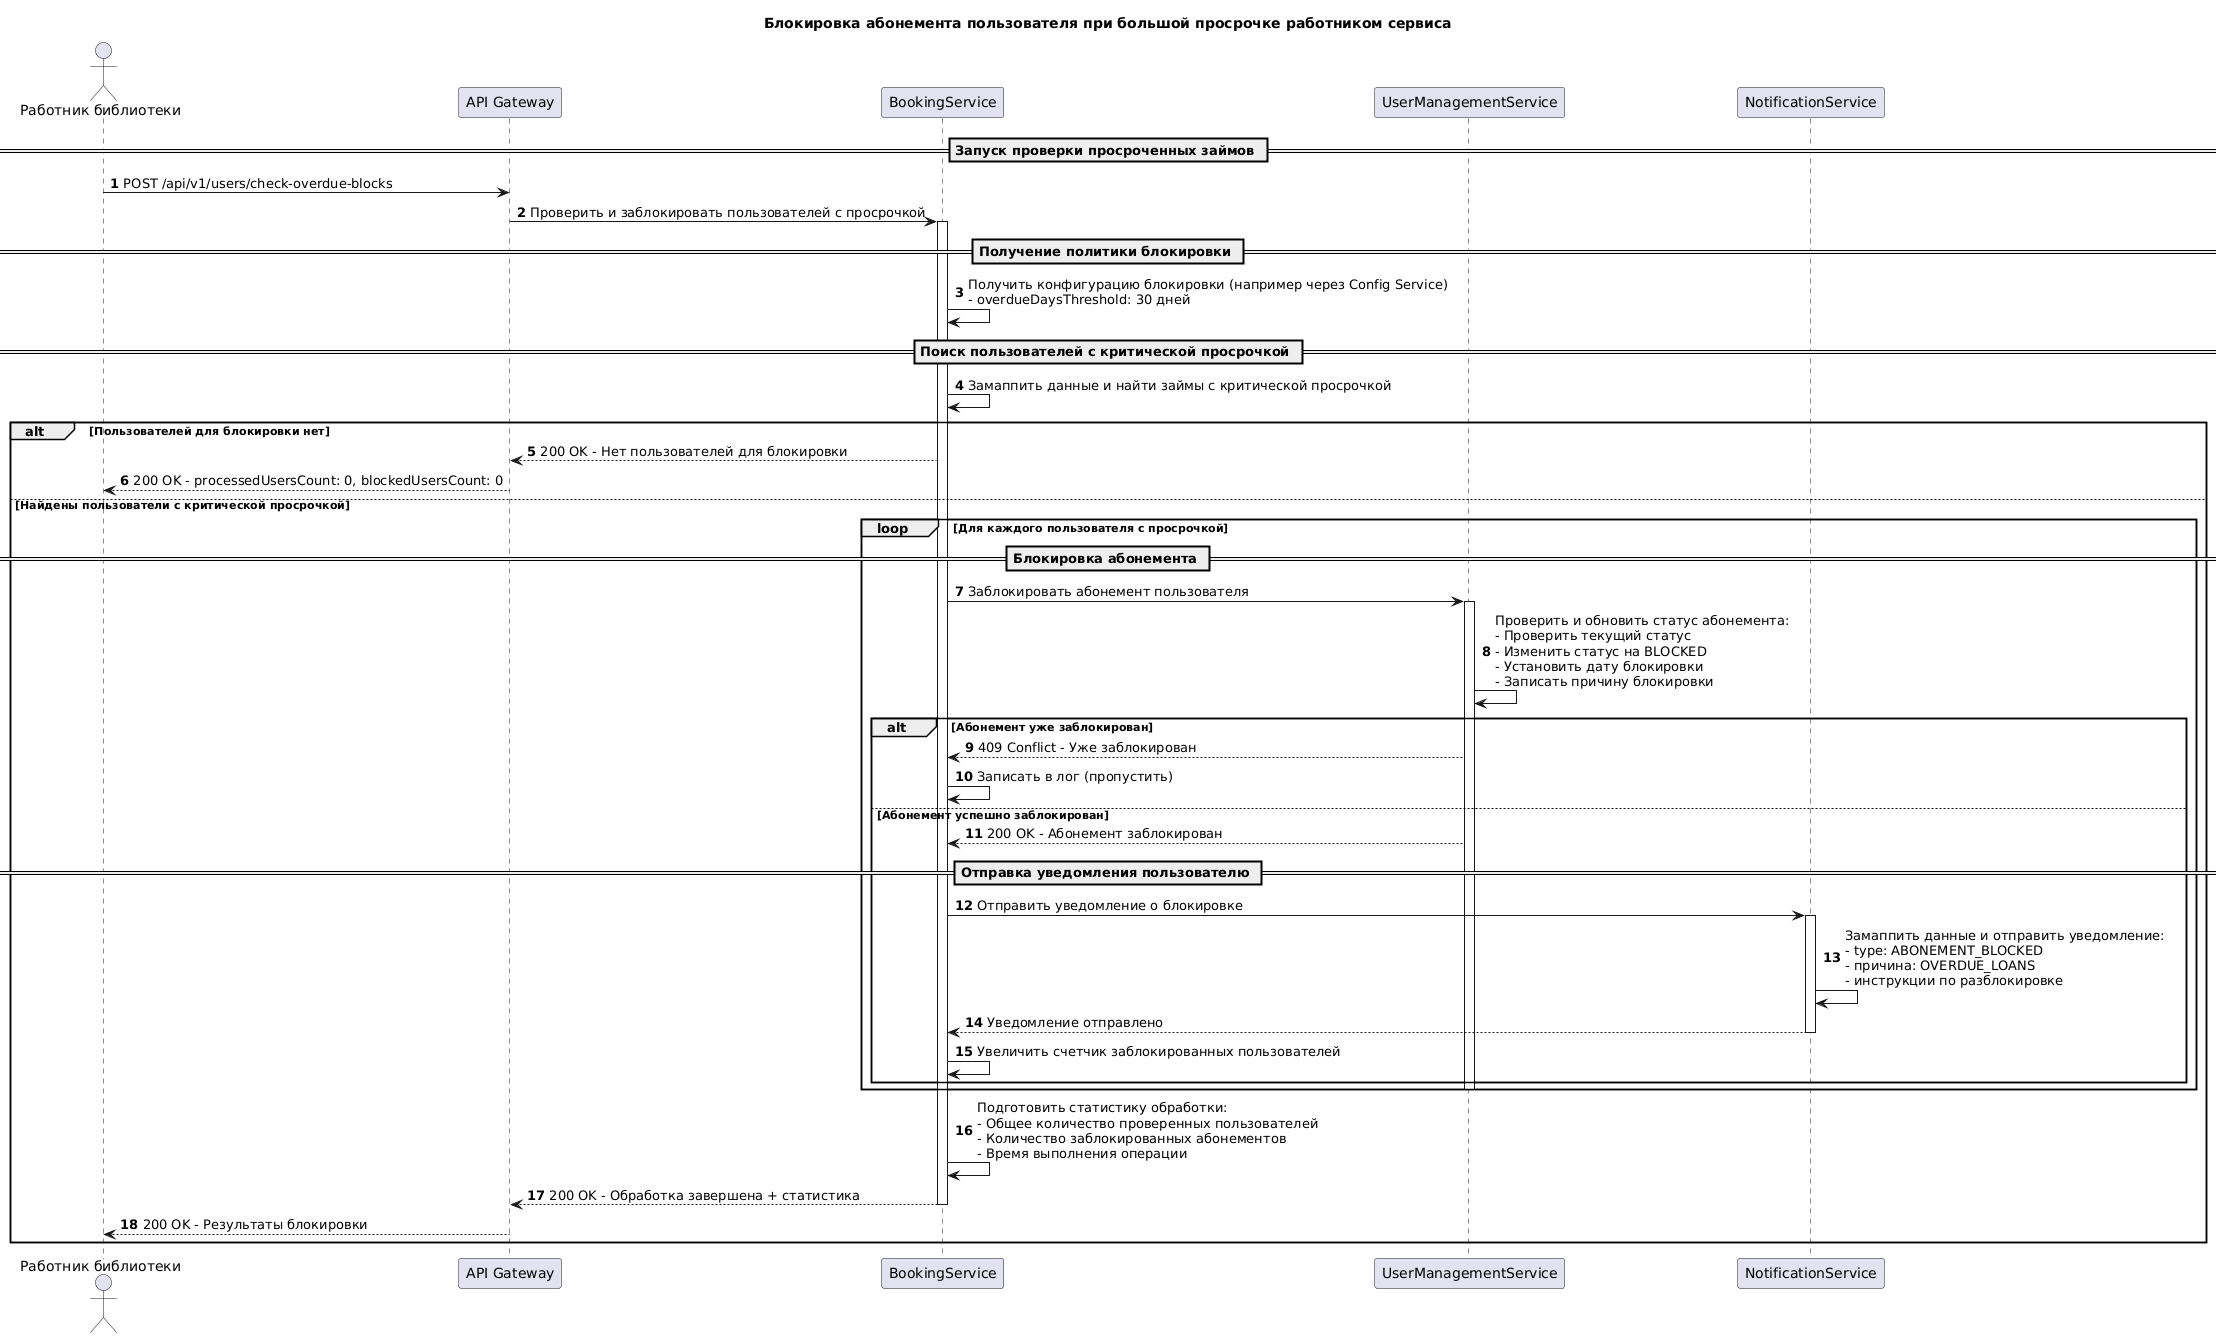

The diagram above was rendered by PlantUML. Its source (embedded in the PNG):
@startuml
title Блокировка абонемента пользователя при большой просрочке работником сервиса

actor "Работник библиотеки" as Staff
participant "API Gateway" as Gateway
participant "BookingService" as Booking
participant "UserManagementService" as UMS
participant "NotificationService" as Notification

autonumber
== Запуск проверки просроченных займов ==
Staff -> Gateway: POST /api/v1/users/check-overdue-blocks

Gateway -> Booking: Проверить и заблокировать пользователей с просрочкой
activate Booking

== Получение политики блокировки ==
Booking -> Booking: Получить конфигурацию блокировки (например через Config Service)\n- overdueDaysThreshold: 30 дней

== Поиск пользователей с критической просрочкой ==
Booking -> Booking: Замаппить данные и найти займы с критической просрочкой

alt Пользователей для блокировки нет
    Booking --> Gateway: 200 OK - Нет пользователей для блокировки
    Gateway --> Staff: 200 OK - processedUsersCount: 0, blockedUsersCount: 0
else Найдены пользователи с критической просрочкой
    
    loop Для каждого пользователя с просрочкой
        == Блокировка абонемента ==
        Booking -> UMS: Заблокировать абонемент пользователя
        activate UMS
        
        UMS -> UMS: Проверить и обновить статус абонемента:\n- Проверить текущий статус\n- Изменить статус на BLOCKED\n- Установить дату блокировки\n- Записать причину блокировки
        
        alt Абонемент уже заблокирован
            UMS --> Booking: 409 Conflict - Уже заблокирован
            Booking -> Booking: Записать в лог (пропустить)
        else Абонемент успешно заблокирован
            UMS --> Booking: 200 OK - Абонемент заблокирован
            
            == Отправка уведомления пользователю ==
            Booking -> Notification: Отправить уведомление о блокировке
            activate Notification
            Notification -> Notification: Замаппить данные и отправить уведомление:\n- type: ABONEMENT_BLOCKED\n- причина: OVERDUE_LOANS\n- инструкции по разблокировке
            Notification --> Booking: Уведомление отправлено
            deactivate Notification
            
            Booking -> Booking: Увеличить счетчик заблокированных пользователей
        end
        deactivate UMS
    end
    
    Booking -> Booking: Подготовить статистику обработки:\n- Общее количество проверенных пользователей\n- Количество заблокированных абонементов\n- Время выполнения операции
    
    Booking --> Gateway: 200 OK - Обработка завершена + статистика
    deactivate Booking
    
    Gateway --> Staff: 200 OK - Результаты блокировки
end
@enduml